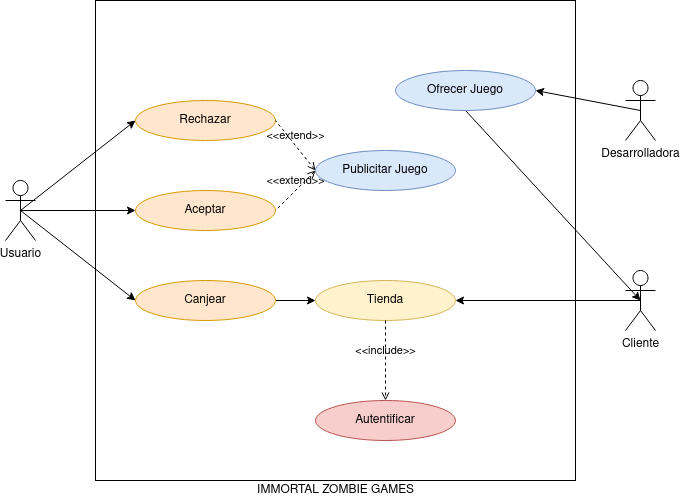

The diagram above was exported from draw.io. Its source (the exported page's mxGraphModel, read from the mxfile embedded in the PNG):
<mxGraphModel dx="700" dy="770" grid="1" gridSize="10" guides="1" tooltips="1" connect="1" arrows="1" fold="1" page="1" pageScale="1" pageWidth="827" pageHeight="1169" math="0" shadow="0">
  <root>
    <mxCell id="0" />
    <mxCell id="1" parent="0" />
    <mxCell id="08DjkfpChlWpI9TGqqzB-10" value="" style="whiteSpace=wrap;html=1;aspect=fixed;" vertex="1" parent="1">
      <mxGeometry x="140" y="70" width="480" height="480" as="geometry" />
    </mxCell>
    <mxCell id="08DjkfpChlWpI9TGqqzB-1" value="Rechazar" style="ellipse;whiteSpace=wrap;html=1;fillColor=#ffe6cc;strokeColor=#d79b00;" vertex="1" parent="1">
      <mxGeometry x="180" y="170" width="140" height="40" as="geometry" />
    </mxCell>
    <mxCell id="08DjkfpChlWpI9TGqqzB-2" value="Aceptar" style="ellipse;whiteSpace=wrap;html=1;fillColor=#ffe6cc;strokeColor=#d79b00;" vertex="1" parent="1">
      <mxGeometry x="180" y="260" width="140" height="40" as="geometry" />
    </mxCell>
    <mxCell id="08DjkfpChlWpI9TGqqzB-25" style="edgeStyle=none;rounded=0;orthogonalLoop=1;jettySize=auto;html=1;exitX=1;exitY=0.5;exitDx=0;exitDy=0;entryX=0;entryY=0.5;entryDx=0;entryDy=0;startSize=6;strokeWidth=1;" edge="1" parent="1" source="08DjkfpChlWpI9TGqqzB-3" target="08DjkfpChlWpI9TGqqzB-4">
      <mxGeometry relative="1" as="geometry" />
    </mxCell>
    <mxCell id="08DjkfpChlWpI9TGqqzB-3" value="Canjear" style="ellipse;whiteSpace=wrap;html=1;fillColor=#ffe6cc;strokeColor=#d79b00;" vertex="1" parent="1">
      <mxGeometry x="180" y="350" width="140" height="40" as="geometry" />
    </mxCell>
    <mxCell id="08DjkfpChlWpI9TGqqzB-4" value="Tienda" style="ellipse;whiteSpace=wrap;html=1;fillColor=#fff2cc;strokeColor=#d6b656;" vertex="1" parent="1">
      <mxGeometry x="360" y="350" width="140" height="40" as="geometry" />
    </mxCell>
    <mxCell id="08DjkfpChlWpI9TGqqzB-7" value="Publicitar Juego" style="ellipse;whiteSpace=wrap;html=1;fillColor=#dae8fc;strokeColor=#6c8ebf;" vertex="1" parent="1">
      <mxGeometry x="360" y="220" width="140" height="40" as="geometry" />
    </mxCell>
    <mxCell id="08DjkfpChlWpI9TGqqzB-24" style="edgeStyle=none;rounded=0;orthogonalLoop=1;jettySize=auto;html=1;exitX=0.5;exitY=1;exitDx=0;exitDy=0;entryX=0.5;entryY=0.5;entryDx=0;entryDy=0;entryPerimeter=0;startSize=6;strokeWidth=1;" edge="1" parent="1" source="08DjkfpChlWpI9TGqqzB-8" target="08DjkfpChlWpI9TGqqzB-14">
      <mxGeometry relative="1" as="geometry" />
    </mxCell>
    <mxCell id="08DjkfpChlWpI9TGqqzB-8" value="Ofrecer Juego" style="ellipse;whiteSpace=wrap;html=1;fillColor=#dae8fc;strokeColor=#6c8ebf;" vertex="1" parent="1">
      <mxGeometry x="440" y="140" width="140" height="40" as="geometry" />
    </mxCell>
    <mxCell id="08DjkfpChlWpI9TGqqzB-9" value="Autentificar" style="ellipse;whiteSpace=wrap;html=1;fillColor=#f8cecc;strokeColor=#b85450;" vertex="1" parent="1">
      <mxGeometry x="360" y="470" width="140" height="40" as="geometry" />
    </mxCell>
    <mxCell id="08DjkfpChlWpI9TGqqzB-18" style="rounded=0;orthogonalLoop=1;jettySize=auto;html=1;exitX=0.5;exitY=0.5;exitDx=0;exitDy=0;exitPerimeter=0;entryX=0;entryY=0.5;entryDx=0;entryDy=0;startSize=6;strokeWidth=1;" edge="1" parent="1" source="08DjkfpChlWpI9TGqqzB-11" target="08DjkfpChlWpI9TGqqzB-1">
      <mxGeometry relative="1" as="geometry" />
    </mxCell>
    <mxCell id="08DjkfpChlWpI9TGqqzB-19" style="edgeStyle=none;rounded=0;orthogonalLoop=1;jettySize=auto;html=1;exitX=0.5;exitY=0.5;exitDx=0;exitDy=0;exitPerimeter=0;entryX=0;entryY=0.5;entryDx=0;entryDy=0;startSize=6;strokeWidth=1;" edge="1" parent="1" source="08DjkfpChlWpI9TGqqzB-11" target="08DjkfpChlWpI9TGqqzB-2">
      <mxGeometry relative="1" as="geometry" />
    </mxCell>
    <mxCell id="08DjkfpChlWpI9TGqqzB-20" style="edgeStyle=none;rounded=0;orthogonalLoop=1;jettySize=auto;html=1;exitX=0.5;exitY=0.5;exitDx=0;exitDy=0;exitPerimeter=0;entryX=0;entryY=0.5;entryDx=0;entryDy=0;startSize=6;strokeWidth=1;" edge="1" parent="1" source="08DjkfpChlWpI9TGqqzB-11" target="08DjkfpChlWpI9TGqqzB-3">
      <mxGeometry relative="1" as="geometry" />
    </mxCell>
    <mxCell id="08DjkfpChlWpI9TGqqzB-11" value="Usuario" style="shape=umlActor;html=1;verticalLabelPosition=bottom;verticalAlign=top;align=center;" vertex="1" parent="1">
      <mxGeometry x="50" y="250" width="30" height="60" as="geometry" />
    </mxCell>
    <mxCell id="08DjkfpChlWpI9TGqqzB-23" style="edgeStyle=none;rounded=0;orthogonalLoop=1;jettySize=auto;html=1;exitX=0.5;exitY=0.5;exitDx=0;exitDy=0;exitPerimeter=0;entryX=1;entryY=0.5;entryDx=0;entryDy=0;startSize=6;strokeWidth=1;" edge="1" parent="1" source="08DjkfpChlWpI9TGqqzB-13" target="08DjkfpChlWpI9TGqqzB-8">
      <mxGeometry relative="1" as="geometry" />
    </mxCell>
    <mxCell id="08DjkfpChlWpI9TGqqzB-13" value="Desarrolladora" style="shape=umlActor;html=1;verticalLabelPosition=bottom;verticalAlign=top;align=center;" vertex="1" parent="1">
      <mxGeometry x="670" y="150" width="30" height="60" as="geometry" />
    </mxCell>
    <mxCell id="08DjkfpChlWpI9TGqqzB-22" style="edgeStyle=none;rounded=0;orthogonalLoop=1;jettySize=auto;html=1;exitX=0.5;exitY=0.5;exitDx=0;exitDy=0;exitPerimeter=0;entryX=1;entryY=0.5;entryDx=0;entryDy=0;startSize=6;strokeWidth=1;" edge="1" parent="1" source="08DjkfpChlWpI9TGqqzB-14" target="08DjkfpChlWpI9TGqqzB-4">
      <mxGeometry relative="1" as="geometry" />
    </mxCell>
    <mxCell id="08DjkfpChlWpI9TGqqzB-14" value="Cliente" style="shape=umlActor;html=1;verticalLabelPosition=bottom;verticalAlign=top;align=center;" vertex="1" parent="1">
      <mxGeometry x="670" y="340" width="30" height="60" as="geometry" />
    </mxCell>
    <mxCell id="08DjkfpChlWpI9TGqqzB-15" value="&amp;lt;&amp;lt;include&amp;gt;&amp;gt;" style="edgeStyle=none;html=1;endArrow=open;verticalAlign=bottom;dashed=1;labelBackgroundColor=none;rounded=0;exitX=0.5;exitY=1;exitDx=0;exitDy=0;entryX=0.5;entryY=0;entryDx=0;entryDy=0;" edge="1" parent="1" source="08DjkfpChlWpI9TGqqzB-4" target="08DjkfpChlWpI9TGqqzB-9">
      <mxGeometry width="160" relative="1" as="geometry">
        <mxPoint x="280" y="400" as="sourcePoint" />
        <mxPoint x="440" y="400" as="targetPoint" />
      </mxGeometry>
    </mxCell>
    <mxCell id="08DjkfpChlWpI9TGqqzB-16" value="&amp;lt;&amp;lt;extend&amp;gt;&amp;gt;" style="edgeStyle=none;html=1;startArrow=open;endArrow=none;startSize=6;verticalAlign=bottom;dashed=1;labelBackgroundColor=none;rounded=0;exitX=0;exitY=0.5;exitDx=0;exitDy=0;entryX=1;entryY=0.5;entryDx=0;entryDy=0;strokeWidth=1;" edge="1" parent="1" source="08DjkfpChlWpI9TGqqzB-7" target="08DjkfpChlWpI9TGqqzB-1">
      <mxGeometry width="160" relative="1" as="geometry">
        <mxPoint x="280" y="400" as="sourcePoint" />
        <mxPoint x="440" y="400" as="targetPoint" />
      </mxGeometry>
    </mxCell>
    <mxCell id="08DjkfpChlWpI9TGqqzB-17" value="&amp;lt;&amp;lt;extend&amp;gt;&amp;gt;" style="edgeStyle=none;html=1;startArrow=open;endArrow=none;startSize=6;verticalAlign=bottom;dashed=1;labelBackgroundColor=none;rounded=0;exitX=0;exitY=0.5;exitDx=0;exitDy=0;entryX=1;entryY=0.5;entryDx=0;entryDy=0;" edge="1" parent="1" source="08DjkfpChlWpI9TGqqzB-7" target="08DjkfpChlWpI9TGqqzB-2">
      <mxGeometry width="160" relative="1" as="geometry">
        <mxPoint x="370" y="280" as="sourcePoint" />
        <mxPoint x="330" y="250" as="targetPoint" />
      </mxGeometry>
    </mxCell>
    <mxCell id="08DjkfpChlWpI9TGqqzB-26" value="IMMORTAL ZOMBIE GAMES" style="text;html=1;align=center;verticalAlign=middle;resizable=0;points=[];autosize=1;strokeColor=none;fillColor=none;" vertex="1" parent="1">
      <mxGeometry x="295" y="550" width="170" height="20" as="geometry" />
    </mxCell>
  </root>
</mxGraphModel>